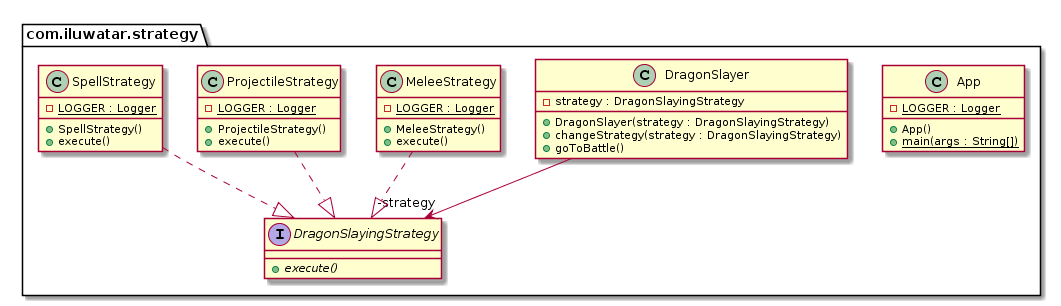

The diagram above was rendered by PlantUML. Its source (embedded in the PNG):
@startuml
package com.iluwatar.strategy {
  class App {
    - LOGGER : Logger {static}
    + App()
    + main(args : String[]) {static}
  }
  class DragonSlayer {
    - strategy : DragonSlayingStrategy
    + DragonSlayer(strategy : DragonSlayingStrategy)
    + changeStrategy(strategy : DragonSlayingStrategy)
    + goToBattle()
  }
  interface DragonSlayingStrategy {
    + execute() {abstract}
  }
  class MeleeStrategy {
    - LOGGER : Logger {static}
    + MeleeStrategy()
    + execute()
  }
  class ProjectileStrategy {
    - LOGGER : Logger {static}
    + ProjectileStrategy()
    + execute()
  }
  class SpellStrategy {
    - LOGGER : Logger {static}
    + SpellStrategy()
    + execute()
  }
}
DragonSlayer -->  "-strategy" DragonSlayingStrategy
MeleeStrategy ..|> DragonSlayingStrategy 
ProjectileStrategy ..|> DragonSlayingStrategy 
SpellStrategy ..|> DragonSlayingStrategy
@enduml